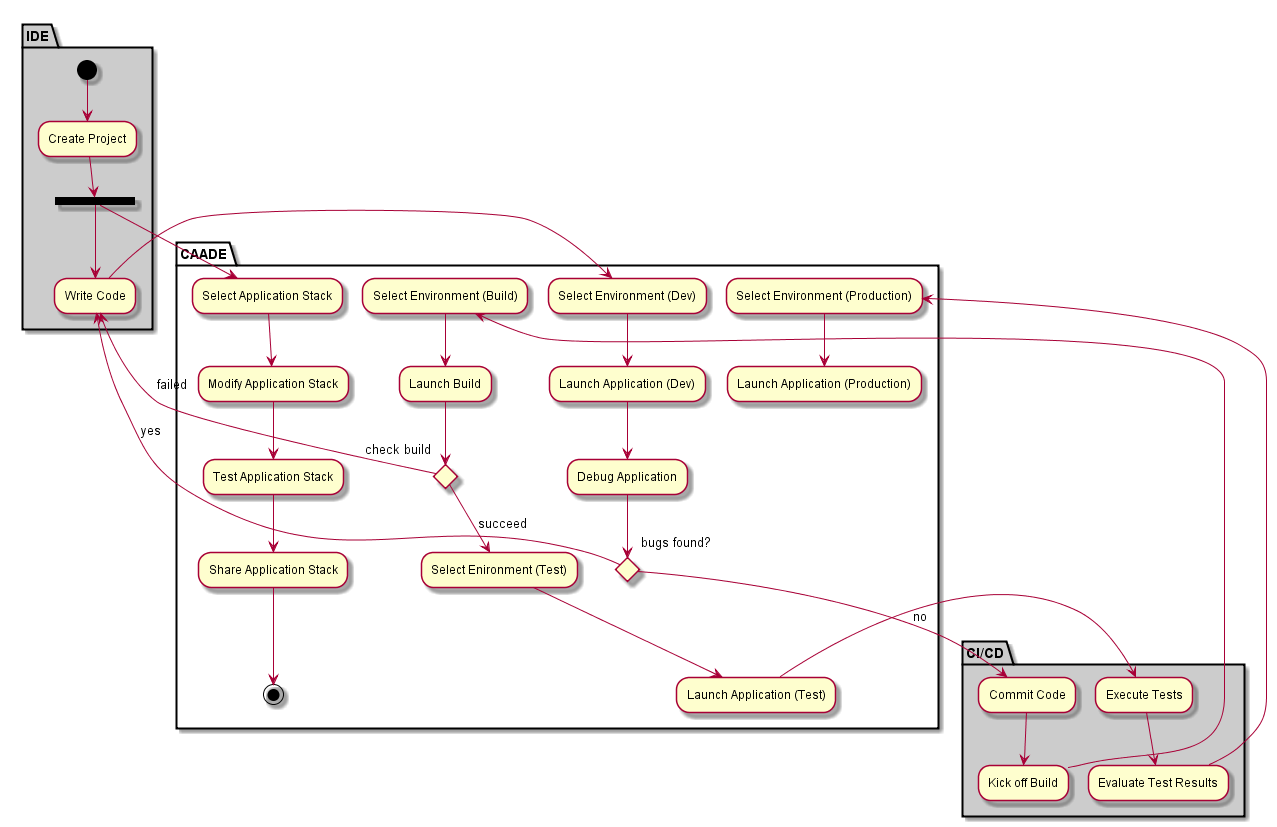

The diagram above was rendered by PlantUML. Its source (embedded in the PNG):
@startuml

partition IDE  #cccccc {
  (*) --> "Create Project"
  --> ===S1===
  --> "Write Code"
}

partition CI/CD #cccccc {
  "Commit Code" --> "Kick off Build"
  "Execute Tests" --> "Evaluate Test Results"
}

partition CAADE {
    ===S1=== --> "Select Application Stack"
    --> "Modify Application Stack"
    --> "Test Application Stack"
    --> "Share Application Stack"
    --> (*)
     "Write Code" --> "Select Environment (Dev)"
     "Select Environment (Dev)" --> "Launch Application (Dev)"
     "Launch Application (Dev)" --> "Debug Application"
     If "bugs found?" Then
      -->[yes] "Write Code"
      else
      -->[no] "Commit Code"
      endif
  "Kick off Build"  --> "Select Environment (Build)"
  "Select Environment (Build)" --> "Launch Build"
  If "check build" Then
      -->[succeed] "Select Enironment (Test)"
      --> "Launch Application (Test)"
  Else
  -->[failed] "Write Code"

  "Evaluate Test Results" -> "Select Environment (Production)"
   --> "Launch Application (Production)"
}

partition CI/CD #cccccc {
  "Launch Application (Test)" -> "Execute Tests"
}

@enduml